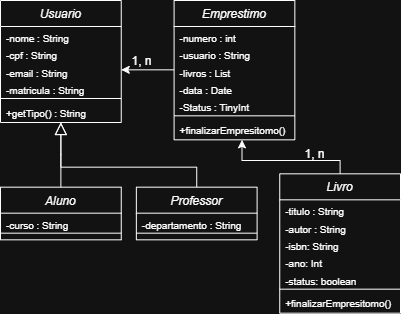

The diagram above was exported from draw.io. Its source (the exported page's mxGraphModel, read from the mxfile embedded in the PNG):
<mxGraphModel dx="880" dy="524" grid="1" gridSize="10" guides="1" tooltips="1" connect="1" arrows="1" fold="1" page="1" pageScale="1" pageWidth="827" pageHeight="1169" math="0" shadow="0">
  <root>
    <mxCell id="WIyWlLk6GJQsqaUBKTNV-0" />
    <mxCell id="WIyWlLk6GJQsqaUBKTNV-1" parent="WIyWlLk6GJQsqaUBKTNV-0" />
    <mxCell id="zkfFHV4jXpPFQw0GAbJ--0" value="Usuario" style="swimlane;fontStyle=2;align=center;verticalAlign=top;childLayout=stackLayout;horizontal=1;startSize=26;horizontalStack=0;resizeParent=1;resizeLast=0;collapsible=1;marginBottom=0;rounded=0;shadow=0;strokeWidth=1;" parent="WIyWlLk6GJQsqaUBKTNV-1" vertex="1">
      <mxGeometry x="140" y="110" width="120.75471698113205" height="122" as="geometry">
        <mxRectangle x="230" y="140" width="160" height="26" as="alternateBounds" />
      </mxGeometry>
    </mxCell>
    <mxCell id="zkfFHV4jXpPFQw0GAbJ--7" value="-nome : String" style="text;align=left;verticalAlign=top;spacingLeft=4;spacingRight=4;overflow=hidden;rotatable=0;points=[[0,0.5],[1,0.5]];portConstraint=eastwest;fontSize=10;" parent="zkfFHV4jXpPFQw0GAbJ--0" vertex="1">
      <mxGeometry y="26" width="120.75471698113205" height="17.333333333333332" as="geometry" />
    </mxCell>
    <mxCell id="zkfFHV4jXpPFQw0GAbJ--8" value="-cpf : String" style="text;align=left;verticalAlign=top;spacingLeft=4;spacingRight=4;overflow=hidden;rotatable=0;points=[[0,0.5],[1,0.5]];portConstraint=eastwest;rounded=0;shadow=0;html=0;fontSize=10;" parent="zkfFHV4jXpPFQw0GAbJ--0" vertex="1">
      <mxGeometry y="43.33333333333333" width="120.75471698113205" height="17.333333333333332" as="geometry" />
    </mxCell>
    <mxCell id="mIt9OMmUcU-Tl3smu4Y6-22" value="-email : String" style="text;align=left;verticalAlign=top;spacingLeft=4;spacingRight=4;overflow=hidden;rotatable=0;points=[[0,0.5],[1,0.5]];portConstraint=eastwest;fontSize=10;" parent="zkfFHV4jXpPFQw0GAbJ--0" vertex="1">
      <mxGeometry y="60.66666666666666" width="120.75471698113205" height="17.333333333333332" as="geometry" />
    </mxCell>
    <mxCell id="mIt9OMmUcU-Tl3smu4Y6-19" value="-matricula : String" style="text;align=left;verticalAlign=top;spacingLeft=4;spacingRight=4;overflow=hidden;rotatable=0;points=[[0,0.5],[1,0.5]];portConstraint=eastwest;fontSize=10;" parent="zkfFHV4jXpPFQw0GAbJ--0" vertex="1">
      <mxGeometry y="77.99999999999999" width="120.75471698113205" height="17.333333333333332" as="geometry" />
    </mxCell>
    <mxCell id="zkfFHV4jXpPFQw0GAbJ--4" value="" style="line;html=1;strokeWidth=1;align=left;verticalAlign=middle;spacingTop=-1;spacingLeft=3;spacingRight=3;rotatable=0;labelPosition=right;points=[];portConstraint=eastwest;" parent="zkfFHV4jXpPFQw0GAbJ--0" vertex="1">
      <mxGeometry y="95.33333333333331" width="120.75471698113205" height="5.333333333333332" as="geometry" />
    </mxCell>
    <mxCell id="zkfFHV4jXpPFQw0GAbJ--5" value="+getTipo() : String" style="text;align=left;verticalAlign=top;spacingLeft=4;spacingRight=4;overflow=hidden;rotatable=0;points=[[0,0.5],[1,0.5]];portConstraint=eastwest;fontSize=10;" parent="zkfFHV4jXpPFQw0GAbJ--0" vertex="1">
      <mxGeometry y="100.66666666666664" width="120.75471698113205" height="17.333333333333332" as="geometry" />
    </mxCell>
    <mxCell id="zkfFHV4jXpPFQw0GAbJ--6" value="Aluno" style="swimlane;fontStyle=2;align=center;verticalAlign=top;childLayout=stackLayout;horizontal=1;startSize=26;horizontalStack=0;resizeParent=1;resizeLast=0;collapsible=1;marginBottom=0;rounded=0;shadow=0;strokeWidth=1;" parent="WIyWlLk6GJQsqaUBKTNV-1" vertex="1">
      <mxGeometry x="140" y="296.66666666666663" width="120.75471698113205" height="52.666666666666664" as="geometry">
        <mxRectangle x="130" y="380" width="160" height="26" as="alternateBounds" />
      </mxGeometry>
    </mxCell>
    <mxCell id="mIt9OMmUcU-Tl3smu4Y6-18" value="-curso : String" style="text;align=left;verticalAlign=top;spacingLeft=4;spacingRight=4;overflow=hidden;rotatable=0;points=[[0,0.5],[1,0.5]];portConstraint=eastwest;fontSize=10;" parent="zkfFHV4jXpPFQw0GAbJ--6" vertex="1">
      <mxGeometry y="26" width="120.75471698113205" height="17.333333333333332" as="geometry" />
    </mxCell>
    <mxCell id="zkfFHV4jXpPFQw0GAbJ--9" value="" style="line;html=1;strokeWidth=1;align=left;verticalAlign=middle;spacingTop=-1;spacingLeft=3;spacingRight=3;rotatable=0;labelPosition=right;points=[];portConstraint=eastwest;" parent="zkfFHV4jXpPFQw0GAbJ--6" vertex="1">
      <mxGeometry y="43.33333333333333" width="120.75471698113205" height="5.333333333333332" as="geometry" />
    </mxCell>
    <mxCell id="zkfFHV4jXpPFQw0GAbJ--12" value="" style="endArrow=block;endSize=10;endFill=0;shadow=0;strokeWidth=1;rounded=0;curved=0;edgeStyle=elbowEdgeStyle;elbow=vertical;entryX=0.5;entryY=1;entryDx=0;entryDy=0;" parent="WIyWlLk6GJQsqaUBKTNV-1" source="zkfFHV4jXpPFQw0GAbJ--6" target="zkfFHV4jXpPFQw0GAbJ--0" edge="1">
      <mxGeometry width="160" relative="1" as="geometry">
        <mxPoint x="185.2830188679245" y="165.33333333333331" as="sourcePoint" />
        <mxPoint x="336.2264150943396" y="230" as="targetPoint" />
      </mxGeometry>
    </mxCell>
    <mxCell id="zkfFHV4jXpPFQw0GAbJ--13" value="Professor" style="swimlane;fontStyle=2;align=center;verticalAlign=top;childLayout=stackLayout;horizontal=1;startSize=26;horizontalStack=0;resizeParent=1;resizeLast=0;collapsible=1;marginBottom=0;rounded=0;shadow=0;strokeWidth=1;" parent="WIyWlLk6GJQsqaUBKTNV-1" vertex="1">
      <mxGeometry x="275.84905660377353" y="296.66666666666663" width="120.75471698113205" height="52.666666666666664" as="geometry">
        <mxRectangle x="340" y="380" width="170" height="26" as="alternateBounds" />
      </mxGeometry>
    </mxCell>
    <mxCell id="zkfFHV4jXpPFQw0GAbJ--14" value="-departamento : String" style="text;align=left;verticalAlign=top;spacingLeft=4;spacingRight=4;overflow=hidden;rotatable=0;points=[[0,0.5],[1,0.5]];portConstraint=eastwest;fontSize=10;" parent="zkfFHV4jXpPFQw0GAbJ--13" vertex="1">
      <mxGeometry y="26" width="120.75471698113205" height="17.333333333333332" as="geometry" />
    </mxCell>
    <mxCell id="zkfFHV4jXpPFQw0GAbJ--15" value="" style="line;html=1;strokeWidth=1;align=left;verticalAlign=middle;spacingTop=-1;spacingLeft=3;spacingRight=3;rotatable=0;labelPosition=right;points=[];portConstraint=eastwest;" parent="zkfFHV4jXpPFQw0GAbJ--13" vertex="1">
      <mxGeometry y="43.33333333333333" width="120.75471698113205" height="5.333333333333332" as="geometry" />
    </mxCell>
    <mxCell id="zkfFHV4jXpPFQw0GAbJ--16" value="" style="endArrow=block;endSize=10;endFill=0;shadow=0;strokeWidth=1;rounded=0;curved=0;edgeStyle=elbowEdgeStyle;elbow=vertical;" parent="WIyWlLk6GJQsqaUBKTNV-1" source="zkfFHV4jXpPFQw0GAbJ--13" target="zkfFHV4jXpPFQw0GAbJ--0" edge="1">
      <mxGeometry width="160" relative="1" as="geometry">
        <mxPoint x="192.83018867924528" y="278.66666666666663" as="sourcePoint" />
        <mxPoint x="268.3018867924528" y="210.66666666666669" as="targetPoint" />
        <Array as="points">
          <mxPoint x="336.2264150943396" y="276.66666666666663" />
        </Array>
      </mxGeometry>
    </mxCell>
    <mxCell id="mIt9OMmUcU-Tl3smu4Y6-2" value="Emprestimo" style="swimlane;fontStyle=2;align=center;verticalAlign=top;childLayout=stackLayout;horizontal=1;startSize=26;horizontalStack=0;resizeParent=1;resizeLast=0;collapsible=1;marginBottom=0;rounded=0;shadow=0;strokeWidth=1;" parent="WIyWlLk6GJQsqaUBKTNV-1" vertex="1">
      <mxGeometry x="313.58490566037733" y="110" width="120.75471698113205" height="139.33333333333337" as="geometry">
        <mxRectangle x="230" y="140" width="160" height="26" as="alternateBounds" />
      </mxGeometry>
    </mxCell>
    <mxCell id="mIt9OMmUcU-Tl3smu4Y6-3" value="-numero : int" style="text;align=left;verticalAlign=top;spacingLeft=4;spacingRight=4;overflow=hidden;rotatable=0;points=[[0,0.5],[1,0.5]];portConstraint=eastwest;fontSize=10;" parent="mIt9OMmUcU-Tl3smu4Y6-2" vertex="1">
      <mxGeometry y="26" width="120.75471698113205" height="17.333333333333336" as="geometry" />
    </mxCell>
    <mxCell id="mIt9OMmUcU-Tl3smu4Y6-4" value="-usuario : String" style="text;align=left;verticalAlign=top;spacingLeft=4;spacingRight=4;overflow=hidden;rotatable=0;points=[[0,0.5],[1,0.5]];portConstraint=eastwest;rounded=0;shadow=0;html=0;fontSize=10;" parent="mIt9OMmUcU-Tl3smu4Y6-2" vertex="1">
      <mxGeometry y="43.333333333333336" width="120.75471698113205" height="17.333333333333336" as="geometry" />
    </mxCell>
    <mxCell id="mIt9OMmUcU-Tl3smu4Y6-5" value="-livros : List" style="text;align=left;verticalAlign=top;spacingLeft=4;spacingRight=4;overflow=hidden;rotatable=0;points=[[0,0.5],[1,0.5]];portConstraint=eastwest;rounded=0;shadow=0;html=0;fontSize=10;" parent="mIt9OMmUcU-Tl3smu4Y6-2" vertex="1">
      <mxGeometry y="60.66666666666667" width="120.75471698113205" height="17.333333333333336" as="geometry" />
    </mxCell>
    <mxCell id="mIt9OMmUcU-Tl3smu4Y6-6" value="-data : Date" style="text;align=left;verticalAlign=top;spacingLeft=4;spacingRight=4;overflow=hidden;rotatable=0;points=[[0,0.5],[1,0.5]];portConstraint=eastwest;rounded=0;shadow=0;html=0;fontSize=10;" parent="mIt9OMmUcU-Tl3smu4Y6-2" vertex="1">
      <mxGeometry y="78" width="120.75471698113205" height="17.333333333333336" as="geometry" />
    </mxCell>
    <mxCell id="mIt9OMmUcU-Tl3smu4Y6-7" value="-Status : TinyInt" style="text;align=left;verticalAlign=top;spacingLeft=4;spacingRight=4;overflow=hidden;rotatable=0;points=[[0,0.5],[1,0.5]];portConstraint=eastwest;rounded=0;shadow=0;html=0;fontSize=10;" parent="mIt9OMmUcU-Tl3smu4Y6-2" vertex="1">
      <mxGeometry y="95.33333333333334" width="120.75471698113205" height="17.333333333333336" as="geometry" />
    </mxCell>
    <mxCell id="mIt9OMmUcU-Tl3smu4Y6-8" value="" style="line;html=1;strokeWidth=1;align=left;verticalAlign=middle;spacingTop=-1;spacingLeft=3;spacingRight=3;rotatable=0;labelPosition=right;points=[];portConstraint=eastwest;" parent="mIt9OMmUcU-Tl3smu4Y6-2" vertex="1">
      <mxGeometry y="112.66666666666669" width="120.75471698113205" height="5.333333333333333" as="geometry" />
    </mxCell>
    <mxCell id="mIt9OMmUcU-Tl3smu4Y6-9" value="+finalizarEmpresitomo()" style="text;align=left;verticalAlign=top;spacingLeft=4;spacingRight=4;overflow=hidden;rotatable=0;points=[[0,0.5],[1,0.5]];portConstraint=eastwest;fontSize=10;" parent="mIt9OMmUcU-Tl3smu4Y6-2" vertex="1">
      <mxGeometry y="118.00000000000001" width="120.75471698113205" height="17.333333333333336" as="geometry" />
    </mxCell>
    <mxCell id="mIt9OMmUcU-Tl3smu4Y6-24" style="edgeStyle=orthogonalEdgeStyle;rounded=0;orthogonalLoop=1;jettySize=auto;html=1;" parent="WIyWlLk6GJQsqaUBKTNV-1" source="mIt9OMmUcU-Tl3smu4Y6-10" target="mIt9OMmUcU-Tl3smu4Y6-2" edge="1">
      <mxGeometry relative="1" as="geometry">
        <mxPoint x="517.3584905660377" y="250" as="targetPoint" />
        <Array as="points">
          <mxPoint x="479.62264150943395" y="270" />
          <mxPoint x="381.5094339622641" y="270" />
        </Array>
      </mxGeometry>
    </mxCell>
    <mxCell id="mIt9OMmUcU-Tl3smu4Y6-10" value="Livro" style="swimlane;fontStyle=2;align=center;verticalAlign=top;childLayout=stackLayout;horizontal=1;startSize=26;horizontalStack=0;resizeParent=1;resizeLast=0;collapsible=1;marginBottom=0;rounded=0;shadow=0;strokeWidth=1;" parent="WIyWlLk6GJQsqaUBKTNV-1" vertex="1">
      <mxGeometry x="419.2452830188679" y="283.33333333333337" width="120.75471698113205" height="139.33333333333337" as="geometry">
        <mxRectangle x="230" y="140" width="160" height="26" as="alternateBounds" />
      </mxGeometry>
    </mxCell>
    <mxCell id="mIt9OMmUcU-Tl3smu4Y6-11" value="-titulo : String    " style="text;align=left;verticalAlign=top;spacingLeft=4;spacingRight=4;overflow=hidden;rotatable=0;points=[[0,0.5],[1,0.5]];portConstraint=eastwest;fontSize=10;" parent="mIt9OMmUcU-Tl3smu4Y6-10" vertex="1">
      <mxGeometry y="26" width="120.75471698113205" height="17.333333333333336" as="geometry" />
    </mxCell>
    <mxCell id="mIt9OMmUcU-Tl3smu4Y6-12" value="-autor : String" style="text;align=left;verticalAlign=top;spacingLeft=4;spacingRight=4;overflow=hidden;rotatable=0;points=[[0,0.5],[1,0.5]];portConstraint=eastwest;rounded=0;shadow=0;html=0;fontSize=10;" parent="mIt9OMmUcU-Tl3smu4Y6-10" vertex="1">
      <mxGeometry y="43.333333333333336" width="120.75471698113205" height="17.333333333333336" as="geometry" />
    </mxCell>
    <mxCell id="mIt9OMmUcU-Tl3smu4Y6-13" value="-isbn: String" style="text;align=left;verticalAlign=top;spacingLeft=4;spacingRight=4;overflow=hidden;rotatable=0;points=[[0,0.5],[1,0.5]];portConstraint=eastwest;rounded=0;shadow=0;html=0;fontSize=10;" parent="mIt9OMmUcU-Tl3smu4Y6-10" vertex="1">
      <mxGeometry y="60.66666666666667" width="120.75471698113205" height="17.333333333333336" as="geometry" />
    </mxCell>
    <mxCell id="mIt9OMmUcU-Tl3smu4Y6-14" value="-ano: Int" style="text;align=left;verticalAlign=top;spacingLeft=4;spacingRight=4;overflow=hidden;rotatable=0;points=[[0,0.5],[1,0.5]];portConstraint=eastwest;rounded=0;shadow=0;html=0;fontSize=10;" parent="mIt9OMmUcU-Tl3smu4Y6-10" vertex="1">
      <mxGeometry y="78" width="120.75471698113205" height="17.333333333333336" as="geometry" />
    </mxCell>
    <mxCell id="mIt9OMmUcU-Tl3smu4Y6-15" value="-status: boolean" style="text;align=left;verticalAlign=top;spacingLeft=4;spacingRight=4;overflow=hidden;rotatable=0;points=[[0,0.5],[1,0.5]];portConstraint=eastwest;rounded=0;shadow=0;html=0;fontSize=10;" parent="mIt9OMmUcU-Tl3smu4Y6-10" vertex="1">
      <mxGeometry y="95.33333333333334" width="120.75471698113205" height="17.333333333333336" as="geometry" />
    </mxCell>
    <mxCell id="mIt9OMmUcU-Tl3smu4Y6-16" value="" style="line;html=1;strokeWidth=1;align=left;verticalAlign=middle;spacingTop=-1;spacingLeft=3;spacingRight=3;rotatable=0;labelPosition=right;points=[];portConstraint=eastwest;" parent="mIt9OMmUcU-Tl3smu4Y6-10" vertex="1">
      <mxGeometry y="112.66666666666669" width="120.75471698113205" height="5.333333333333333" as="geometry" />
    </mxCell>
    <mxCell id="mIt9OMmUcU-Tl3smu4Y6-17" value="+finalizarEmpresitomo()" style="text;align=left;verticalAlign=top;spacingLeft=4;spacingRight=4;overflow=hidden;rotatable=0;points=[[0,0.5],[1,0.5]];portConstraint=eastwest;fontSize=10;" parent="mIt9OMmUcU-Tl3smu4Y6-10" vertex="1">
      <mxGeometry y="118.00000000000001" width="120.75471698113205" height="17.333333333333336" as="geometry" />
    </mxCell>
    <mxCell id="mIt9OMmUcU-Tl3smu4Y6-27" style="edgeStyle=orthogonalEdgeStyle;rounded=0;orthogonalLoop=1;jettySize=auto;html=1;entryX=1;entryY=0.5;entryDx=0;entryDy=0;exitX=0;exitY=0.5;exitDx=0;exitDy=0;" parent="WIyWlLk6GJQsqaUBKTNV-1" source="mIt9OMmUcU-Tl3smu4Y6-5" target="mIt9OMmUcU-Tl3smu4Y6-22" edge="1">
      <mxGeometry relative="1" as="geometry" />
    </mxCell>
    <mxCell id="mIt9OMmUcU-Tl3smu4Y6-28" value="1, n" style="text;html=1;align=center;verticalAlign=middle;resizable=0;points=[];autosize=1;strokeColor=none;fillColor=none;" parent="WIyWlLk6GJQsqaUBKTNV-1" vertex="1">
      <mxGeometry x="260.75905660377356" y="156" width="40" height="30" as="geometry" />
    </mxCell>
    <mxCell id="mIt9OMmUcU-Tl3smu4Y6-29" value="1, n" style="text;html=1;align=center;verticalAlign=middle;resizable=0;points=[];autosize=1;strokeColor=none;fillColor=none;" parent="WIyWlLk6GJQsqaUBKTNV-1" vertex="1">
      <mxGeometry x="434.3396226415093" y="249.33" width="40" height="30" as="geometry" />
    </mxCell>
  </root>
</mxGraphModel>